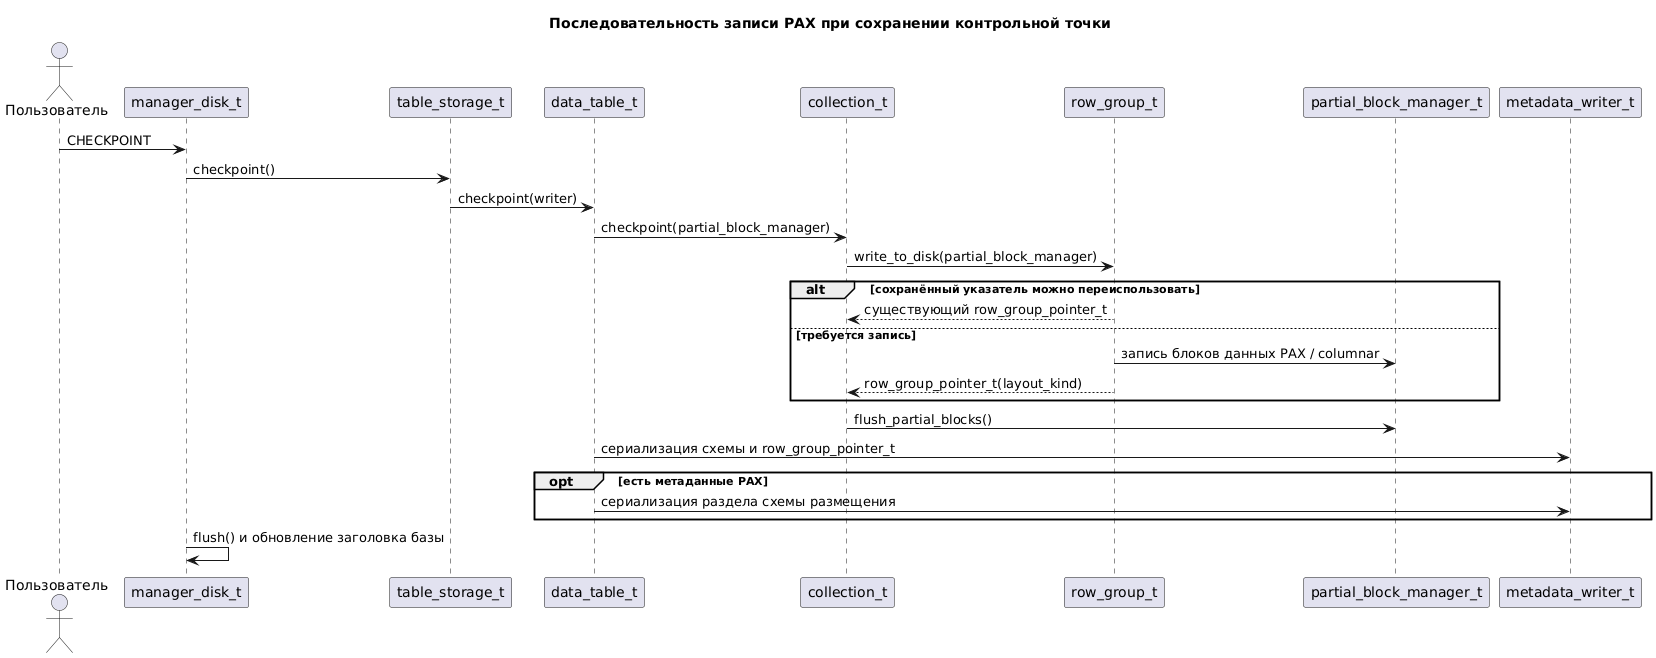

The diagram above was rendered by PlantUML. Its source (embedded in the PNG):
@startuml
skinparam defaultFontName "DejaVu Sans"
skinparam shadowing false
title Последовательность записи PAX при сохранении контрольной точки
actor "Пользователь" as U
participant "manager_disk_t" as M
participant "table_storage_t" as T
participant "data_table_t" as D
participant "collection_t" as C
participant "row_group_t" as R
participant "partial_block_manager_t" as P
participant "metadata_writer_t" as W
U -> M : CHECKPOINT
M -> T : checkpoint()
T -> D : checkpoint(writer)
D -> C : checkpoint(partial_block_manager)
C -> R : write_to_disk(partial_block_manager)
alt сохранённый указатель можно переиспользовать
  R --> C : существующий row_group_pointer_t
else требуется запись
  R -> P : запись блоков данных PAX / columnar
  R --> C : row_group_pointer_t(layout_kind)
end
C -> P : flush_partial_blocks()
D -> W : сериализация схемы и row_group_pointer_t
opt есть метаданные PAX
  D -> W : сериализация раздела схемы размещения
end
M -> M : flush() и обновление заголовка базы
@enduml